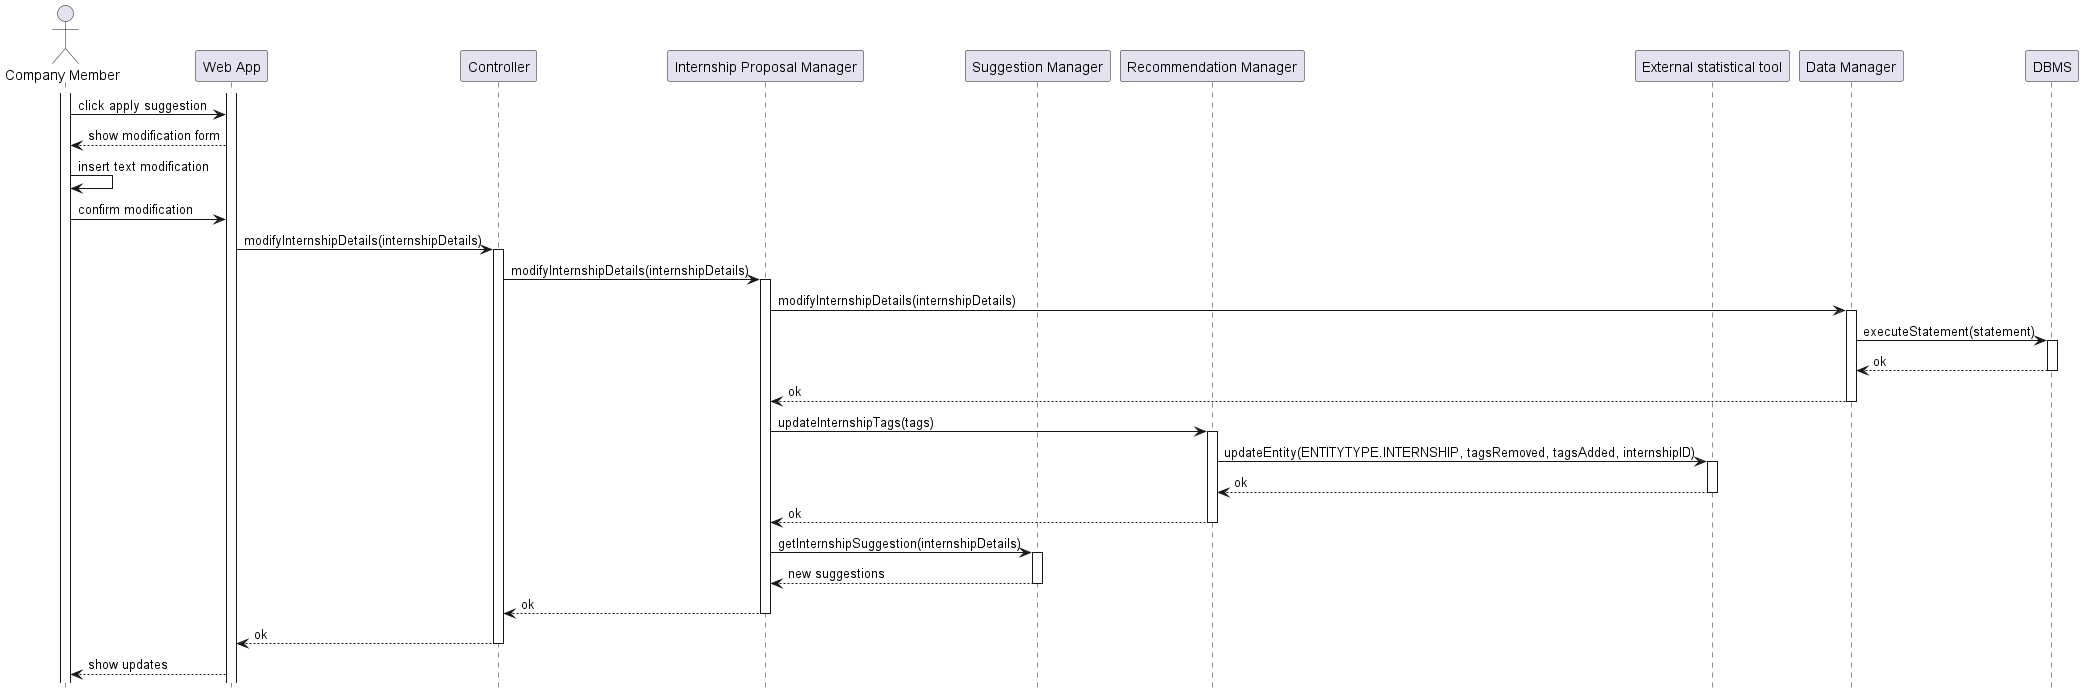

The diagram above was rendered by PlantUML. Its source (embedded in the PNG):
@startuml RV15_diagram
hide footbox

actor "Company Member" as COM 
participant "Web App" as W
participant "Controller" AS C
participant "Internship Proposal Manager" AS I
participant "Suggestion Manager" as SM
participant "Recommendation Manager" as RM
participant "External statistical tool" AS EXT
participant "Data Manager" AS DM
participant "DBMS" AS RD



activate COM
activate W
COM -> W: click apply suggestion
W --> COM: show modification form
COM -> COM: insert text modification
COM -> W: confirm modification
W -> C: modifyInternshipDetails(internshipDetails)
activate C
C -> I: modifyInternshipDetails(internshipDetails)
activate I

I -> DM: modifyInternshipDetails(internshipDetails)
activate DM
DM -> RD: executeStatement(statement)
activate RD
RD --> DM: ok
deactivate RD
DM --> I: ok
deactivate DM 
I -> RM: updateInternshipTags(tags)
activate RM
RM -> EXT: updateEntity(ENTITYTYPE.INTERNSHIP, tagsRemoved, tagsAdded, internshipID)
activate EXT
EXT --> RM: ok
deactivate EXT
RM --> I: ok
deactivate RM

I -> SM: getInternshipSuggestion(internshipDetails)
activate SM
SM --> I: new suggestions
deactivate SM
I --> C: ok
deactivate I
C --> W: ok
deactivate C
W --> COM: show updates


@enduml